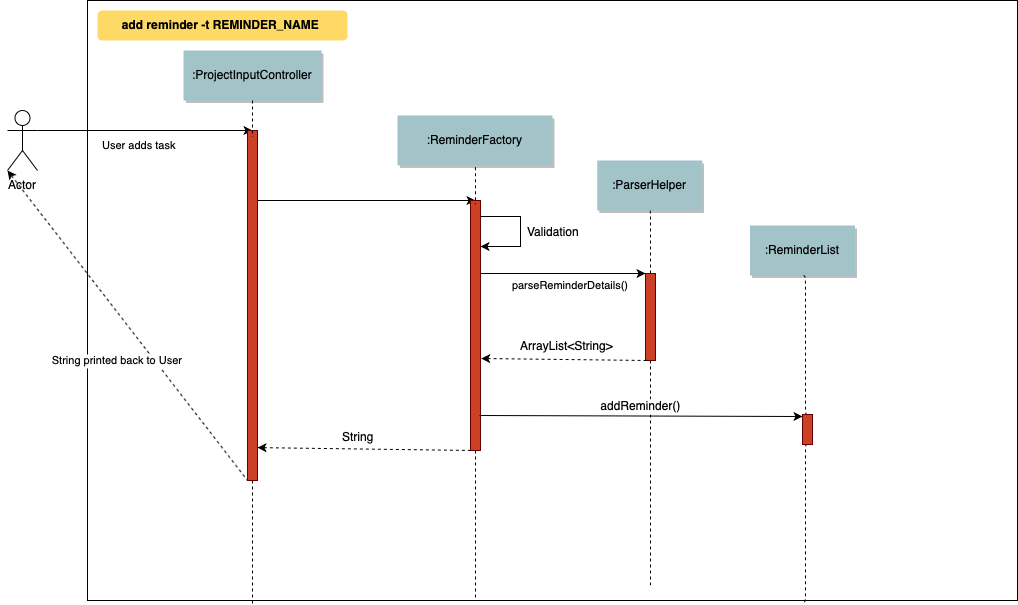

The diagram above was exported from draw.io. Its source (the exported page's mxGraphModel, read from the mxfile embedded in the PNG):
<mxGraphModel dx="1586" dy="812" grid="1" gridSize="10" guides="1" tooltips="1" connect="1" arrows="1" fold="1" page="0" pageScale="1.5" pageWidth="826" pageHeight="1169" background="#ffffff" math="0" shadow="0">
  <root>
    <mxCell id="0" />
    <mxCell id="1" parent="0" />
    <mxCell id="83lZereQvott_q0FPb2X-73" value="" style="" parent="1" vertex="1">
      <mxGeometry x="30" y="320" width="930" height="600" as="geometry" />
    </mxCell>
    <mxCell id="83lZereQvott_q0FPb2X-74" value=":ProjectInputController" style="shadow=1;fillColor=#A2C4C9;strokeColor=none" parent="1" vertex="1">
      <mxGeometry x="126" y="370" width="138" height="50" as="geometry" />
    </mxCell>
    <mxCell id="83lZereQvott_q0FPb2X-75" value=":ReminderFactory" style="shadow=1;fillColor=#A2C4C9;strokeColor=none" parent="1" vertex="1">
      <mxGeometry x="340" y="435" width="155" height="50" as="geometry" />
    </mxCell>
    <mxCell id="83lZereQvott_q0FPb2X-76" value="" style="edgeStyle=none;verticalLabelPosition=top;verticalAlign=bottom;entryX=0.5;entryY=0;entryDx=0;entryDy=0;" parent="1" target="83lZereQvott_q0FPb2X-99" edge="1">
      <mxGeometry x="-10" y="310" width="100" height="100" as="geometry">
        <mxPoint x="200" y="520" as="sourcePoint" />
        <mxPoint x="330" y="489.5" as="targetPoint" />
        <mxPoint x="3" y="20" as="offset" />
      </mxGeometry>
    </mxCell>
    <mxCell id="83lZereQvott_q0FPb2X-77" value="" style="edgeStyle=none;verticalLabelPosition=top;verticalAlign=bottom;endArrow=none;startArrow=classic;dashed=1;exitX=1;exitY=0.906;exitDx=0;exitDy=0;exitPerimeter=0;" parent="1" source="83lZereQvott_q0FPb2X-96" edge="1">
      <mxGeometry x="210" y="584.2588734567901" width="100" height="100" as="geometry">
        <mxPoint x="201" y="772" as="sourcePoint" />
        <mxPoint x="416" y="770" as="targetPoint" />
      </mxGeometry>
    </mxCell>
    <mxCell id="83lZereQvott_q0FPb2X-107" value="String" style="text;html=1;resizable=0;points=[];align=center;verticalAlign=middle;labelBackgroundColor=#ffffff;" parent="83lZereQvott_q0FPb2X-77" vertex="1" connectable="0">
      <mxGeometry relative="1" as="geometry">
        <mxPoint x="-8" y="-13.5" as="offset" />
      </mxGeometry>
    </mxCell>
    <mxCell id="83lZereQvott_q0FPb2X-78" value=":ParserHelper" style="shadow=1;fillColor=#A2C4C9;strokeColor=none" parent="1" vertex="1">
      <mxGeometry x="539.7839506172838" y="480" width="105" height="50" as="geometry" />
    </mxCell>
    <mxCell id="83lZereQvott_q0FPb2X-79" value=":ReminderList" style="shadow=1;fillColor=#A2C4C9;strokeColor=none" parent="1" vertex="1">
      <mxGeometry x="692.5" y="545" width="105" height="50" as="geometry" />
    </mxCell>
    <mxCell id="83lZereQvott_q0FPb2X-81" value="add reminder -t REMINDER_NAME " style="rounded=1;fontStyle=1;fillColor=#FFD966;strokeColor=none" parent="1" vertex="1">
      <mxGeometry x="40" y="330" width="250" height="30" as="geometry" />
    </mxCell>
    <mxCell id="83lZereQvott_q0FPb2X-82" value="Actor" style="shape=umlActor;verticalLabelPosition=bottom;labelBackgroundColor=#ffffff;verticalAlign=top;html=1;outlineConnect=0;" parent="1" vertex="1">
      <mxGeometry x="-50" y="430" width="30" height="60" as="geometry" />
    </mxCell>
    <mxCell id="83lZereQvott_q0FPb2X-83" value="User adds task" style="edgeStyle=none;verticalLabelPosition=top;verticalAlign=bottom;labelPosition=left;align=right;exitX=1;exitY=0.3333333333333333;exitDx=0;exitDy=0;exitPerimeter=0;" parent="1" source="83lZereQvott_q0FPb2X-82" edge="1">
      <mxGeometry x="-10" y="310" width="100" height="100" as="geometry">
        <mxPoint x="-20" y="490" as="sourcePoint" />
        <mxPoint x="195" y="450" as="targetPoint" />
        <mxPoint x="33" y="25" as="offset" />
      </mxGeometry>
    </mxCell>
    <mxCell id="83lZereQvott_q0FPb2X-85" value="" style="edgeStyle=elbowEdgeStyle;elbow=horizontal;endArrow=none;dashed=1;exitX=0.5;exitY=1;exitDx=0;exitDy=0;entryX=0.177;entryY=1.005;entryDx=0;entryDy=0;entryPerimeter=0;" parent="1" target="83lZereQvott_q0FPb2X-73" edge="1">
      <mxGeometry x="220" y="1160" width="100" height="100" as="geometry">
        <mxPoint x="195" y="800" as="sourcePoint" />
        <mxPoint x="195" y="1130" as="targetPoint" />
      </mxGeometry>
    </mxCell>
    <mxCell id="83lZereQvott_q0FPb2X-86" value="" style="edgeStyle=elbowEdgeStyle;elbow=horizontal;endArrow=none;dashed=1;exitX=0.5;exitY=1;exitDx=0;exitDy=0;" parent="1" source="83lZereQvott_q0FPb2X-99" target="83lZereQvott_q0FPb2X-73" edge="1">
      <mxGeometry x="442" y="1120" width="100" height="100" as="geometry">
        <mxPoint x="418" y="790" as="sourcePoint" />
        <mxPoint x="417" y="960" as="targetPoint" />
      </mxGeometry>
    </mxCell>
    <mxCell id="83lZereQvott_q0FPb2X-87" value="" style="edgeStyle=elbowEdgeStyle;elbow=horizontal;endArrow=none;dashed=1;exitX=0.5;exitY=1;exitDx=0;exitDy=0;" parent="1" source="83lZereQvott_q0FPb2X-100" target="83lZereQvott_q0FPb2X-73" edge="1">
      <mxGeometry x="452" y="1130" width="100" height="100" as="geometry">
        <mxPoint x="593" y="780" as="sourcePoint" />
        <mxPoint x="425" y="1129" as="targetPoint" />
        <Array as="points">
          <mxPoint x="592" y="780" />
        </Array>
      </mxGeometry>
    </mxCell>
    <mxCell id="83lZereQvott_q0FPb2X-88" value="" style="edgeStyle=elbowEdgeStyle;elbow=horizontal;endArrow=none;dashed=1;exitX=0.5;exitY=1;exitDx=0;exitDy=0;entryX=0.769;entryY=1.004;entryDx=0;entryDy=0;entryPerimeter=0;" parent="1" source="83lZereQvott_q0FPb2X-92" target="83lZereQvott_q0FPb2X-73" edge="1">
      <mxGeometry x="462" y="1140" width="100" height="100" as="geometry">
        <mxPoint x="745" y="770" as="sourcePoint" />
        <mxPoint x="604" y="1133" as="targetPoint" />
      </mxGeometry>
    </mxCell>
    <mxCell id="83lZereQvott_q0FPb2X-90" value="String printed back to User" style="edgeStyle=none;verticalLabelPosition=top;verticalAlign=bottom;endArrow=none;startArrow=classic;dashed=1;entryX=-0.3;entryY=0.939;entryDx=0;entryDy=0;entryPerimeter=0;exitX=0;exitY=1;exitDx=0;exitDy=0;exitPerimeter=0;" parent="1" source="83lZereQvott_q0FPb2X-82" edge="1">
      <mxGeometry x="-10" y="310" width="100" height="100" as="geometry">
        <mxPoint x="-20" y="800.7588734567901" as="sourcePoint" />
        <mxPoint x="190" y="799.8699999999999" as="targetPoint" />
        <mxPoint x="-10" y="45" as="offset" />
      </mxGeometry>
    </mxCell>
    <mxCell id="83lZereQvott_q0FPb2X-91" style="edgeStyle=elbowEdgeStyle;rounded=1;orthogonalLoop=1;jettySize=auto;html=1;exitX=0.5;exitY=0;exitDx=0;exitDy=0;entryX=0.5;entryY=1;entryDx=0;entryDy=0;endArrow=none;endFill=0;dashed=1;" parent="1" source="83lZereQvott_q0FPb2X-92" target="83lZereQvott_q0FPb2X-79" edge="1">
      <mxGeometry relative="1" as="geometry">
        <mxPoint x="745.294117647059" y="610.1176470588235" as="targetPoint" />
      </mxGeometry>
    </mxCell>
    <mxCell id="83lZereQvott_q0FPb2X-92" value="" style="fillColor=#CC4125;strokeColor=#660000" parent="1" vertex="1">
      <mxGeometry x="745" y="734" width="10" height="30" as="geometry" />
    </mxCell>
    <mxCell id="83lZereQvott_q0FPb2X-94" style="edgeStyle=elbowEdgeStyle;rounded=1;orthogonalLoop=1;jettySize=auto;html=1;exitX=0.5;exitY=0;exitDx=0;exitDy=0;entryX=0.5;entryY=1;entryDx=0;entryDy=0;endArrow=none;endFill=0;dashed=1;" parent="1" source="83lZereQvott_q0FPb2X-100" target="83lZereQvott_q0FPb2X-78" edge="1">
      <mxGeometry relative="1" as="geometry">
        <mxPoint x="940" y="1040" as="sourcePoint" />
        <mxPoint x="592.3529411764707" y="552.4705882352941" as="targetPoint" />
      </mxGeometry>
    </mxCell>
    <mxCell id="83lZereQvott_q0FPb2X-95" style="edgeStyle=elbowEdgeStyle;rounded=1;orthogonalLoop=1;jettySize=auto;html=1;exitX=1;exitY=0.75;exitDx=0;exitDy=0;dashed=1;endArrow=none;endFill=0;" parent="1" source="83lZereQvott_q0FPb2X-96" target="83lZereQvott_q0FPb2X-73" edge="1">
      <mxGeometry relative="1" as="geometry" />
    </mxCell>
    <mxCell id="83lZereQvott_q0FPb2X-96" value="" style="fillColor=#CC4125;strokeColor=#660000" parent="1" vertex="1">
      <mxGeometry x="190" y="450" width="10" height="350" as="geometry" />
    </mxCell>
    <mxCell id="83lZereQvott_q0FPb2X-97" value="" style="edgeStyle=orthogonalEdgeStyle;rounded=0;orthogonalLoop=1;jettySize=auto;html=1;exitX=0.94;exitY=0.298;exitDx=0;exitDy=0;entryX=-0.04;entryY=0.003;entryDx=0;entryDy=0;entryPerimeter=0;exitPerimeter=0;" parent="1" source="83lZereQvott_q0FPb2X-99" target="83lZereQvott_q0FPb2X-100" edge="1">
      <mxGeometry relative="1" as="geometry">
        <mxPoint x="420" y="570" as="sourcePoint" />
        <Array as="points">
          <mxPoint x="422" y="593" />
          <mxPoint x="506" y="593" />
        </Array>
      </mxGeometry>
    </mxCell>
    <mxCell id="83lZereQvott_q0FPb2X-98" value="&lt;span style=&quot;font-size: 11px&quot;&gt;parseReminderDetails()&lt;/span&gt;" style="text;html=1;resizable=0;points=[];align=center;verticalAlign=middle;labelBackgroundColor=#ffffff;" parent="83lZereQvott_q0FPb2X-97" vertex="1" connectable="0">
      <mxGeometry x="0.5978" y="-2" relative="1" as="geometry">
        <mxPoint x="-42" y="8" as="offset" />
      </mxGeometry>
    </mxCell>
    <mxCell id="83lZereQvott_q0FPb2X-99" value="" style="fillColor=#CC4125;strokeColor=#660000" parent="1" vertex="1">
      <mxGeometry x="413" y="520" width="10" height="250" as="geometry" />
    </mxCell>
    <mxCell id="83lZereQvott_q0FPb2X-100" value="" style="fillColor=#CC4125;strokeColor=#660000" parent="1" vertex="1">
      <mxGeometry x="588" y="593" width="10" height="87" as="geometry" />
    </mxCell>
    <mxCell id="83lZereQvott_q0FPb2X-101" value="" style="edgeStyle=none;verticalLabelPosition=top;verticalAlign=bottom;endArrow=none;startArrow=classic;dashed=1;entryX=0.25;entryY=1;entryDx=0;entryDy=0;exitX=1.072;exitY=0.632;exitDx=0;exitDy=0;exitPerimeter=0;" parent="1" source="83lZereQvott_q0FPb2X-99" target="83lZereQvott_q0FPb2X-100" edge="1">
      <mxGeometry x="314.5" y="783.7588734567901" width="100" height="100" as="geometry">
        <mxPoint x="425" y="690" as="sourcePoint" />
        <mxPoint x="567" y="596" as="targetPoint" />
      </mxGeometry>
    </mxCell>
    <mxCell id="83lZereQvott_q0FPb2X-102" value="" style="edgeStyle=elbowEdgeStyle;elbow=horizontal;endArrow=none;dashed=1;exitX=0.5;exitY=1;exitDx=0;exitDy=0;" parent="1" edge="1">
      <mxGeometry x="220" y="780" width="100" height="100" as="geometry">
        <mxPoint x="195" y="420" as="sourcePoint" />
        <mxPoint x="195" y="456.5" as="targetPoint" />
      </mxGeometry>
    </mxCell>
    <mxCell id="83lZereQvott_q0FPb2X-103" value="" style="edgeStyle=elbowEdgeStyle;elbow=horizontal;endArrow=none;dashed=1;exitX=0.5;exitY=1;exitDx=0;exitDy=0;" parent="1" edge="1">
      <mxGeometry x="442.5" y="847" width="100" height="100" as="geometry">
        <mxPoint x="417.5" y="487" as="sourcePoint" />
        <mxPoint x="417.5" y="523.5" as="targetPoint" />
      </mxGeometry>
    </mxCell>
    <mxCell id="83lZereQvott_q0FPb2X-104" value="ArrayList&amp;lt;String&amp;gt;" style="text;html=1;resizable=0;points=[];align=center;verticalAlign=middle;labelBackgroundColor=#ffffff;" parent="1" vertex="1" connectable="0">
      <mxGeometry x="550.5" y="656" as="geometry">
        <mxPoint x="-42" y="8" as="offset" />
      </mxGeometry>
    </mxCell>
    <mxCell id="83lZereQvott_q0FPb2X-106" value="addReminder()" style="edgeStyle=none;verticalLabelPosition=top;verticalAlign=bottom;entryX=0;entryY=0.067;entryDx=0;entryDy=0;entryPerimeter=0;exitX=0.9;exitY=0.86;exitDx=0;exitDy=0;exitPerimeter=0;fontSize=12;" parent="1" source="83lZereQvott_q0FPb2X-99" target="83lZereQvott_q0FPb2X-92" edge="1">
      <mxGeometry x="263.5" y="733" width="100" height="100" as="geometry">
        <mxPoint x="421.5" y="740" as="sourcePoint" />
        <mxPoint x="568.5" y="740.48" as="targetPoint" />
      </mxGeometry>
    </mxCell>
    <mxCell id="83lZereQvott_q0FPb2X-116" value="" style="endArrow=classic;html=1;rounded=0;" parent="1" edge="1">
      <mxGeometry width="50" height="50" relative="1" as="geometry">
        <mxPoint x="423" y="536" as="sourcePoint" />
        <mxPoint x="423" y="566" as="targetPoint" />
        <Array as="points">
          <mxPoint x="443" y="536" />
          <mxPoint x="463" y="536" />
          <mxPoint x="463" y="566" />
        </Array>
      </mxGeometry>
    </mxCell>
    <mxCell id="83lZereQvott_q0FPb2X-117" value="Validation" style="text;html=1;resizable=0;points=[];align=center;verticalAlign=middle;labelBackgroundColor=#ffffff;" parent="83lZereQvott_q0FPb2X-116" vertex="1" connectable="0">
      <mxGeometry x="-0.0364" relative="1" as="geometry">
        <mxPoint x="32" y="1" as="offset" />
      </mxGeometry>
    </mxCell>
  </root>
</mxGraphModel>